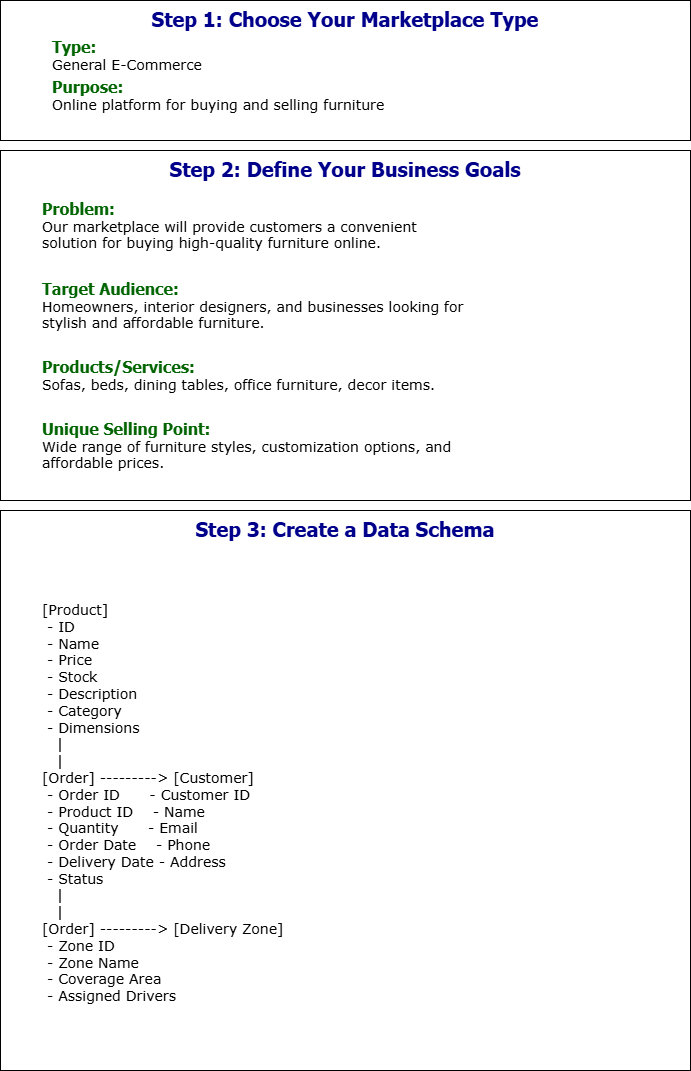

The diagram above was exported from draw.io. Its source (the exported page's mxGraphModel, read from the mxfile embedded in the PNG):
<mxGraphModel dx="794" dy="420" grid="1" gridSize="10" guides="1" tooltips="1" connect="1" arrows="1" fold="1" page="1" pageScale="1" pageWidth="850" pageHeight="1100" math="0" shadow="0">
  <root>
    <mxCell id="0" />
    <mxCell id="1" parent="0" />
    <mxCell id="xLBh70ieMyE4uO_j-K9m-9" value="" style="group" parent="1" vertex="1" connectable="0">
      <mxGeometry x="80" width="690" height="140" as="geometry" />
    </mxCell>
    <mxCell id="xLBh70ieMyE4uO_j-K9m-3" value="&lt;font face=&quot;Tahoma&quot; style=&quot;color: rgb(0, 0, 139); font-size: 20px;&quot;&gt;Step 1: Choose Your Marketplace Type&lt;/font&gt;&lt;div&gt;&lt;br&gt;&lt;/div&gt;" style="rounded=0;whiteSpace=wrap;html=1;fontStyle=1;verticalAlign=top;fontSize=18;fontFamily=Lucida Console;" parent="xLBh70ieMyE4uO_j-K9m-9" vertex="1">
      <mxGeometry width="690" height="140" as="geometry" />
    </mxCell>
    <mxCell id="xLBh70ieMyE4uO_j-K9m-7" value="&lt;strong style=&quot;background-color: transparent;&quot;&gt;&lt;font face=&quot;Tahoma&quot; style=&quot;color: light-dark(rgb(0, 100, 0), rgb(255, 255, 255)); font-size: 16px;&quot;&gt;Type:&lt;/font&gt;&lt;/strong&gt;&lt;br&gt;&lt;span style=&quot;background-color: transparent; color: light-dark(rgb(0, 0, 0), rgb(255, 255, 255));&quot;&gt;&lt;font face=&quot;Verdana&quot;&gt;General E-Commerce&lt;/font&gt;&lt;/span&gt;" style="text;strokeColor=none;align=left;fillColor=none;html=1;verticalAlign=middle;whiteSpace=wrap;rounded=0;fontStyle=0;fontSize=14;fontFamily=Georgia;horizontal=1;" parent="xLBh70ieMyE4uO_j-K9m-9" vertex="1">
      <mxGeometry x="50" y="40" width="230" height="30" as="geometry" />
    </mxCell>
    <mxCell id="xLBh70ieMyE4uO_j-K9m-8" value="&lt;br&gt;&lt;strong&gt;&lt;font face=&quot;Tahoma&quot; style=&quot;color: rgb(0, 100, 0); font-size: 16px;&quot;&gt;Purpose:&lt;/font&gt;&lt;/strong&gt;&lt;div&gt;&lt;font face=&quot;Verdana&quot;&gt; Online platform for buying and selling furniture&lt;/font&gt;&lt;br&gt;&lt;br&gt;&lt;/div&gt;" style="text;strokeColor=none;align=left;fillColor=none;html=1;verticalAlign=middle;whiteSpace=wrap;rounded=0;fontStyle=0;fontSize=14;fontFamily=Georgia;" parent="xLBh70ieMyE4uO_j-K9m-9" vertex="1">
      <mxGeometry x="50" y="80" width="370" height="30" as="geometry" />
    </mxCell>
    <mxCell id="xLBh70ieMyE4uO_j-K9m-10" value="" style="group" parent="1" vertex="1" connectable="0">
      <mxGeometry x="80" y="150" width="690" height="920" as="geometry" />
    </mxCell>
    <mxCell id="xLBh70ieMyE4uO_j-K9m-17" value="" style="group" parent="xLBh70ieMyE4uO_j-K9m-10" vertex="1" connectable="0">
      <mxGeometry width="690" height="920" as="geometry" />
    </mxCell>
    <mxCell id="xLBh70ieMyE4uO_j-K9m-11" value="&lt;font face=&quot;Tahoma&quot; style=&quot;color: rgb(0, 0, 139); font-size: 20px;&quot;&gt;Step 2: Define Your Business Goals&lt;/font&gt;&lt;div&gt;&lt;div&gt;&lt;br&gt;&lt;/div&gt;&lt;/div&gt;" style="rounded=0;whiteSpace=wrap;html=1;fontStyle=1;verticalAlign=top;fontSize=18;fontFamily=Lucida Console;fontColor=#006400;" parent="xLBh70ieMyE4uO_j-K9m-17" vertex="1">
      <mxGeometry width="690" height="350" as="geometry" />
    </mxCell>
    <mxCell id="xLBh70ieMyE4uO_j-K9m-12" value="&lt;br&gt;&lt;strong&gt;&lt;font face=&quot;Tahoma&quot; style=&quot;color: rgb(0, 100, 0); font-size: 16px;&quot;&gt;Problem:&lt;/font&gt;&lt;/strong&gt;&lt;div&gt;&lt;font face=&quot;Verdana&quot;&gt; Our marketplace will provide customers a convenient solution for buying high-quality furniture online.&lt;/font&gt;&lt;br&gt;&lt;br&gt;&lt;/div&gt;" style="text;strokeColor=none;align=left;fillColor=none;html=1;verticalAlign=middle;whiteSpace=wrap;rounded=0;fontStyle=0;fontSize=14;fontFamily=Georgia;horizontal=1;" parent="xLBh70ieMyE4uO_j-K9m-17" vertex="1">
      <mxGeometry x="40" y="50" width="390" height="50" as="geometry" />
    </mxCell>
    <mxCell id="xLBh70ieMyE4uO_j-K9m-13" value="&lt;br&gt;&lt;strong&gt;&lt;font face=&quot;Tahoma&quot; style=&quot;color: rgb(0, 100, 0); font-size: 16px;&quot;&gt;Target Audience:&lt;/font&gt;&lt;/strong&gt;&lt;div&gt;&lt;font face=&quot;Verdana&quot;&gt; Homeowners, interior designers, and businesses looking for stylish and affordable furniture.&lt;/font&gt;&lt;br&gt;&lt;br&gt;&lt;/div&gt;" style="text;strokeColor=none;align=left;fillColor=none;html=1;verticalAlign=middle;whiteSpace=wrap;rounded=0;fontStyle=0;fontSize=14;fontFamily=Georgia;" parent="xLBh70ieMyE4uO_j-K9m-17" vertex="1">
      <mxGeometry x="40" y="140" width="430" height="30" as="geometry" />
    </mxCell>
    <mxCell id="xLBh70ieMyE4uO_j-K9m-15" value="&lt;br&gt;&lt;strong&gt;&lt;font face=&quot;Tahoma&quot; style=&quot;color: rgb(0, 100, 0); font-size: 16px;&quot;&gt;Products/Services:&lt;/font&gt;&lt;/strong&gt;&lt;div&gt;&lt;font face=&quot;Verdana&quot;&gt; Sofas, beds, dining tables, office furniture, decor items.&lt;/font&gt;&lt;br&gt;&lt;br&gt;&lt;/div&gt;" style="text;strokeColor=none;align=left;fillColor=none;html=1;verticalAlign=middle;whiteSpace=wrap;rounded=0;fontStyle=0;fontSize=14;fontFamily=Georgia;" parent="xLBh70ieMyE4uO_j-K9m-17" vertex="1">
      <mxGeometry x="40" y="210" width="430" height="30" as="geometry" />
    </mxCell>
    <mxCell id="xLBh70ieMyE4uO_j-K9m-16" value="&lt;br&gt;&lt;strong&gt;&lt;font face=&quot;Tahoma&quot; style=&quot;color: rgb(0, 100, 0); font-size: 16px;&quot;&gt;Unique Selling Point:&lt;/font&gt;&lt;/strong&gt;&lt;div&gt;&lt;font face=&quot;Verdana&quot;&gt; Wide range of furniture styles, customization options, and affordable prices.&lt;br&gt;&lt;/font&gt;&lt;br&gt;&lt;/div&gt;" style="text;strokeColor=none;align=left;fillColor=none;html=1;verticalAlign=middle;whiteSpace=wrap;rounded=0;fontStyle=0;fontSize=14;fontFamily=Georgia;" parent="xLBh70ieMyE4uO_j-K9m-17" vertex="1">
      <mxGeometry x="40" y="280" width="430" height="30" as="geometry" />
    </mxCell>
    <mxCell id="xLBh70ieMyE4uO_j-K9m-19" value="[Product]&#10; - ID&#10; - Name&#10; - Price&#10; - Stock&#10; - Description&#10; - Category&#10; - Dimensions&#10;   |&#10;   |&#10;[Order] ---------&gt; [Customer]&#10; - Order ID      - Customer ID&#10; - Product ID    - Name&#10; - Quantity      - Email&#10; - Order Date    - Phone&#10; - Delivery Date - Address&#10; - Status&#10;   |&#10;   |&#10;[Order] ---------&gt; [Delivery Zone]&#10; - Zone ID&#10; - Zone Name&#10; - Coverage Area&#10; - Assigned Drivers" style="group" parent="xLBh70ieMyE4uO_j-K9m-17" vertex="1" connectable="0">
      <mxGeometry y="360" width="690" height="560" as="geometry" />
    </mxCell>
    <mxCell id="xLBh70ieMyE4uO_j-K9m-20" value="" style="group" parent="xLBh70ieMyE4uO_j-K9m-19" vertex="1" connectable="0">
      <mxGeometry width="690" height="560" as="geometry" />
    </mxCell>
    <mxCell id="xLBh70ieMyE4uO_j-K9m-27" value="" style="group" parent="xLBh70ieMyE4uO_j-K9m-20" vertex="1" connectable="0">
      <mxGeometry width="690" height="560" as="geometry" />
    </mxCell>
    <mxCell id="xLBh70ieMyE4uO_j-K9m-21" value="&lt;div&gt;&lt;div&gt;&lt;font face=&quot;Tahoma&quot; style=&quot;color: rgb(0, 0, 139); font-size: 20px;&quot;&gt;Step 3: Create a Data Schema&lt;/font&gt;&lt;/div&gt;&lt;/div&gt;" style="rounded=0;whiteSpace=wrap;html=1;fontStyle=1;verticalAlign=top;fontSize=18;fontFamily=Lucida Console;" parent="xLBh70ieMyE4uO_j-K9m-27" vertex="1">
      <mxGeometry width="690" height="560" as="geometry" />
    </mxCell>
    <mxCell id="xLBh70ieMyE4uO_j-K9m-26" value="&lt;font face=&quot;Verdana&quot;&gt;[Product]&lt;br&gt;&amp;nbsp;- ID&lt;br&gt;&amp;nbsp;- Name&lt;br&gt;&amp;nbsp;- Price&lt;br&gt;&amp;nbsp;- Stock&lt;br&gt;&amp;nbsp;- Description&lt;br&gt;&amp;nbsp;- Category&lt;br&gt;&amp;nbsp;- Dimensions&lt;br&gt;&amp;nbsp; &amp;nbsp;|&lt;br&gt;&amp;nbsp; &amp;nbsp;|&lt;br&gt;[Order] ---------&amp;gt; [Customer]&lt;br&gt;&amp;nbsp;- Order ID&amp;nbsp; &amp;nbsp; &amp;nbsp; - Customer ID&lt;br&gt;&amp;nbsp;- Product ID&amp;nbsp; &amp;nbsp; - Name&lt;br&gt;&amp;nbsp;- Quantity&amp;nbsp; &amp;nbsp; &amp;nbsp; - Email&lt;br&gt;&amp;nbsp;- Order Date&amp;nbsp; &amp;nbsp; - Phone&lt;br&gt;&amp;nbsp;- Delivery Date - Address&lt;br&gt;&amp;nbsp;- Status&lt;br&gt;&amp;nbsp; &amp;nbsp;|&lt;br&gt;&amp;nbsp; &amp;nbsp;|&lt;br&gt;[Order] ---------&amp;gt; [Delivery Zone]&lt;br&gt;&amp;nbsp;- Zone ID&lt;br&gt;&amp;nbsp;- Zone Name&lt;br&gt;&amp;nbsp;- Coverage Area&lt;br&gt;&amp;nbsp;- Assigned Drivers&lt;/font&gt;" style="text;strokeColor=none;align=left;fillColor=none;html=1;verticalAlign=middle;whiteSpace=wrap;rounded=0;fontStyle=0;fontSize=14;fontFamily=Georgia;" parent="xLBh70ieMyE4uO_j-K9m-27" vertex="1">
      <mxGeometry x="40" y="78" width="430" height="430" as="geometry" />
    </mxCell>
  </root>
</mxGraphModel>